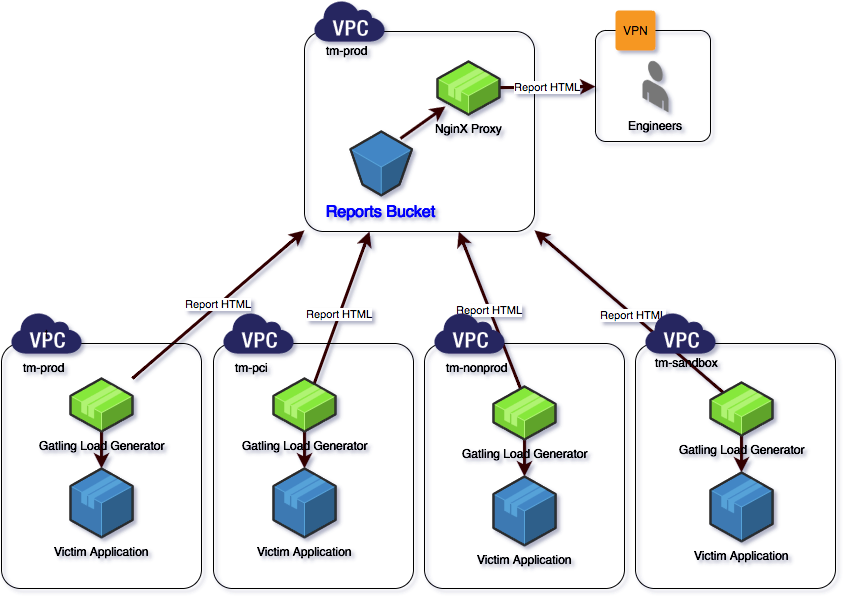

The diagram above was exported from draw.io. Its source (the exported page's mxGraphModel, read from the mxfile embedded in the PNG):
<mxGraphModel dx="950" dy="750" grid="1" gridSize="10" guides="1" tooltips="1" connect="1" arrows="1" fold="1" page="1" pageScale="1" pageWidth="850" pageHeight="1100" background="#ffffff" math="0" shadow="0">
  <root>
    <mxCell id="0" />
    <mxCell id="1" parent="0" />
    <mxCell id="105" value="Report HTML" style="edgeStyle=none;rounded=0;html=1;jettySize=auto;orthogonalLoop=1;strokeColor=#330000;strokeWidth=3;exitX=0.355;exitY=0.34;exitPerimeter=0;" parent="1" source="99" target="39" edge="1">
      <mxGeometry relative="1" as="geometry" />
    </mxCell>
    <mxCell id="65" value="" style="dashed=0;html=1;shape=mxgraph.aws.groups.rrect;fillColor=none;strokeColor=#000000;gradientColor=none;" parent="1" vertex="1">
      <mxGeometry x="645" y="385" width="200" height="245" as="geometry" />
    </mxCell>
    <mxCell id="39" value="" style="dashed=0;html=1;shape=mxgraph.aws.groups.rrect;fillColor=none;strokeColor=#000000;gradientColor=none;" parent="1" vertex="1">
      <mxGeometry x="314" y="73" width="230" height="200" as="geometry" />
    </mxCell>
    <mxCell id="40" value="" style="dashed=0;html=1;shape=mxgraph.aws.groups.virtual_private_cloud_icon;strokeColor=none;fillColor=#282560;gradientColor=none;" parent="1" vertex="1">
      <mxGeometry x="324" y="43" width="70" height="40" as="geometry" />
    </mxCell>
    <mxCell id="41" value="tm-prod" style="text;html=1;resizable=0;autosize=1;align=left;verticalAlign=top;spacingTop=-4;points=[];" parent="1" vertex="1">
      <mxGeometry x="334" y="83" width="60" height="20" as="geometry" />
    </mxCell>
    <mxCell id="49" style="edgeStyle=none;rounded=0;html=1;entryX=0.129;entryY=0.849;entryPerimeter=0;jettySize=auto;orthogonalLoop=1;strokeColor=#330000;strokeWidth=3;" parent="1" target="43" edge="1">
      <mxGeometry relative="1" as="geometry">
        <mxPoint x="410" y="180" as="sourcePoint" />
      </mxGeometry>
    </mxCell>
    <mxCell id="42" value="&lt;font color=&quot;#0000ff&quot; style=&quot;font-size: 16px&quot;&gt;Reports Bucket&lt;/font&gt;" style="verticalLabelPosition=bottom;html=1;verticalAlign=top;strokeWidth=1;dashed=0;shape=mxgraph.aws3d.s3Bucket;fillColor=#4286c5;strokeColor=#57A2D8;aspect=fixed;" parent="1" vertex="1">
      <mxGeometry x="360" y="173" width="61.5" height="63.800000000000004" as="geometry" />
    </mxCell>
    <mxCell id="55" value="Report HTML" style="edgeStyle=none;rounded=0;html=1;jettySize=auto;orthogonalLoop=1;strokeColor=#330000;strokeWidth=3;" parent="1" source="43" target="52" edge="1">
      <mxGeometry relative="1" as="geometry" />
    </mxCell>
    <mxCell id="43" value="NginX Proxy" style="verticalLabelPosition=bottom;html=1;verticalAlign=top;strokeWidth=1;dashed=0;shape=mxgraph.aws3d.application2;fillColor=#86E83A;strokeColor=#B0F373;aspect=fixed;" parent="1" vertex="1">
      <mxGeometry x="447" y="103" width="62" height="53" as="geometry" />
    </mxCell>
    <mxCell id="52" value="" style="dashed=0;html=1;shape=mxgraph.aws.groups.rrect;fillColor=none;strokeColor=#000000;gradientColor=none;" parent="1" vertex="1">
      <mxGeometry x="605" y="72" width="115" height="111" as="geometry" />
    </mxCell>
    <mxCell id="53" value="VPN" style="dashed=0;html=1;shape=mxgraph.aws.groups.rrect;strokeColor=none;fillColor=#F69721;gradientColor=none;" parent="1" vertex="1">
      <mxGeometry x="625" y="52" width="40" height="40" as="geometry" />
    </mxCell>
    <mxCell id="54" value="Engineers" style="verticalLabelPosition=bottom;html=1;verticalAlign=top;strokeWidth=1;dashed=0;shape=mxgraph.aws3d.end_user;strokeColor=none;fillColor=#777777;aspect=fixed;" parent="1" vertex="1">
      <mxGeometry x="652" y="102" width="26" height="52" as="geometry" />
    </mxCell>
    <mxCell id="102" value="Report HTML" style="edgeStyle=none;rounded=0;html=1;jettySize=auto;orthogonalLoop=1;strokeColor=#330000;strokeWidth=3;" parent="1" source="86" target="39" edge="1">
      <mxGeometry relative="1" as="geometry" />
    </mxCell>
    <mxCell id="56" value="" style="dashed=0;html=1;shape=mxgraph.aws.groups.rrect;fillColor=none;strokeColor=#000000;gradientColor=none;" parent="1" vertex="1">
      <mxGeometry x="11" y="385" width="200" height="245" as="geometry" />
    </mxCell>
    <mxCell id="57" value="t" style="dashed=0;html=1;shape=mxgraph.aws.groups.virtual_private_cloud_icon;strokeColor=none;fillColor=#282560;gradientColor=none;" parent="1" vertex="1">
      <mxGeometry x="21" y="355" width="70" height="40" as="geometry" />
    </mxCell>
    <mxCell id="103" value="Report HTML" style="edgeStyle=none;rounded=0;html=1;entryX=0.283;entryY=1;entryPerimeter=0;jettySize=auto;orthogonalLoop=1;strokeColor=#330000;strokeWidth=3;exitX=0.581;exitY=0.34;exitPerimeter=0;" parent="1" source="92" target="39" edge="1">
      <mxGeometry relative="1" as="geometry" />
    </mxCell>
    <mxCell id="61" value="" style="dashed=0;html=1;shape=mxgraph.aws.groups.rrect;fillColor=none;strokeColor=#000000;gradientColor=none;" parent="1" vertex="1">
      <mxGeometry x="223" y="385" width="200" height="245" as="geometry" />
    </mxCell>
    <mxCell id="62" value="" style="dashed=0;html=1;shape=mxgraph.aws.groups.virtual_private_cloud_icon;strokeColor=none;fillColor=#282560;gradientColor=none;" parent="1" vertex="1">
      <mxGeometry x="233" y="355" width="70" height="40" as="geometry" />
    </mxCell>
    <mxCell id="104" value="Report HTML" style="edgeStyle=none;rounded=0;html=1;jettySize=auto;orthogonalLoop=1;strokeColor=#330000;strokeWidth=3;exitX=0.435;exitY=0.038;exitPerimeter=0;" parent="1" source="96" target="39" edge="1">
      <mxGeometry relative="1" as="geometry" />
    </mxCell>
    <mxCell id="63" value="" style="dashed=0;html=1;shape=mxgraph.aws.groups.rrect;fillColor=none;strokeColor=#000000;gradientColor=none;" parent="1" vertex="1">
      <mxGeometry x="434" y="385" width="200" height="245" as="geometry" />
    </mxCell>
    <mxCell id="64" value="" style="dashed=0;html=1;shape=mxgraph.aws.groups.virtual_private_cloud_icon;strokeColor=none;fillColor=#282560;gradientColor=none;" parent="1" vertex="1">
      <mxGeometry x="444" y="355" width="70" height="40" as="geometry" />
    </mxCell>
    <mxCell id="66" value="" style="dashed=0;html=1;shape=mxgraph.aws.groups.virtual_private_cloud_icon;strokeColor=none;fillColor=#282560;gradientColor=none;" parent="1" vertex="1">
      <mxGeometry x="655" y="355" width="70" height="40" as="geometry" />
    </mxCell>
    <mxCell id="67" value="tm-prod" style="text;html=1;resizable=0;autosize=1;align=left;verticalAlign=top;spacingTop=-4;points=[];" parent="1" vertex="1">
      <mxGeometry x="31" y="400" width="60" height="20" as="geometry" />
    </mxCell>
    <mxCell id="68" value="tm-pci" style="text;html=1;resizable=0;autosize=1;align=left;verticalAlign=top;spacingTop=-4;points=[];" parent="1" vertex="1">
      <mxGeometry x="243" y="400" width="50" height="20" as="geometry" />
    </mxCell>
    <mxCell id="69" value="tm-nonprod" style="text;html=1;resizable=0;autosize=1;align=left;verticalAlign=top;spacingTop=-4;points=[];" parent="1" vertex="1">
      <mxGeometry x="454" y="400" width="80" height="20" as="geometry" />
    </mxCell>
    <mxCell id="70" value="tm-sandbox" style="text;html=1;resizable=0;autosize=1;align=left;verticalAlign=top;spacingTop=-4;points=[];" parent="1" vertex="1">
      <mxGeometry x="663" y="395" width="80" height="20" as="geometry" />
    </mxCell>
    <mxCell id="88" value="" style="edgeStyle=none;rounded=0;html=1;jettySize=auto;orthogonalLoop=1;strokeColor=#330000;strokeWidth=3;" parent="1" source="86" target="87" edge="1">
      <mxGeometry relative="1" as="geometry" />
    </mxCell>
    <mxCell id="86" value="Gatling Load Generator" style="verticalLabelPosition=bottom;html=1;verticalAlign=top;strokeWidth=1;dashed=0;shape=mxgraph.aws3d.application2;fillColor=#86E83A;strokeColor=#B0F373;aspect=fixed;" parent="1" vertex="1">
      <mxGeometry x="80" y="420" width="62" height="53" as="geometry" />
    </mxCell>
    <mxCell id="87" value="Victim Application" style="verticalLabelPosition=bottom;html=1;verticalAlign=top;strokeWidth=1;dashed=0;shape=mxgraph.aws3d.application;fillColor=#4286c5;strokeColor=#57A2D8;aspect=fixed;" parent="1" vertex="1">
      <mxGeometry x="80" y="510" width="62" height="68.8" as="geometry" />
    </mxCell>
    <mxCell id="95" value="" style="edgeStyle=none;rounded=0;html=1;jettySize=auto;orthogonalLoop=1;strokeColor=#330000;strokeWidth=3;" parent="1" source="92" target="93" edge="1">
      <mxGeometry relative="1" as="geometry" />
    </mxCell>
    <mxCell id="92" value="Gatling Load Generator" style="verticalLabelPosition=bottom;html=1;verticalAlign=top;strokeWidth=1;dashed=0;shape=mxgraph.aws3d.application2;fillColor=#86E83A;strokeColor=#B0F373;aspect=fixed;" parent="1" vertex="1">
      <mxGeometry x="283" y="420" width="62" height="53" as="geometry" />
    </mxCell>
    <mxCell id="93" value="Victim Application" style="verticalLabelPosition=bottom;html=1;verticalAlign=top;strokeWidth=1;dashed=0;shape=mxgraph.aws3d.application;fillColor=#4286c5;strokeColor=#57A2D8;aspect=fixed;" parent="1" vertex="1">
      <mxGeometry x="283" y="510" width="62" height="68.8" as="geometry" />
    </mxCell>
    <mxCell id="98" value="" style="edgeStyle=none;rounded=0;html=1;jettySize=auto;orthogonalLoop=1;strokeColor=#330000;strokeWidth=3;" parent="1" source="96" target="97" edge="1">
      <mxGeometry relative="1" as="geometry" />
    </mxCell>
    <mxCell id="96" value="Gatling Load Generator" style="verticalLabelPosition=bottom;html=1;verticalAlign=top;strokeWidth=1;dashed=0;shape=mxgraph.aws3d.application2;fillColor=#86E83A;strokeColor=#B0F373;aspect=fixed;" parent="1" vertex="1">
      <mxGeometry x="503" y="428" width="62" height="53" as="geometry" />
    </mxCell>
    <mxCell id="97" value="Victim Application" style="verticalLabelPosition=bottom;html=1;verticalAlign=top;strokeWidth=1;dashed=0;shape=mxgraph.aws3d.application;fillColor=#4286c5;strokeColor=#57A2D8;aspect=fixed;" parent="1" vertex="1">
      <mxGeometry x="503" y="518" width="62" height="68.8" as="geometry" />
    </mxCell>
    <mxCell id="101" value="" style="edgeStyle=none;rounded=0;html=1;jettySize=auto;orthogonalLoop=1;strokeColor=#330000;strokeWidth=3;" parent="1" source="99" target="100" edge="1">
      <mxGeometry relative="1" as="geometry" />
    </mxCell>
    <mxCell id="100" value="Victim Application" style="verticalLabelPosition=bottom;html=1;verticalAlign=top;strokeWidth=1;dashed=0;shape=mxgraph.aws3d.application;fillColor=#4286c5;strokeColor=#57A2D8;aspect=fixed;" parent="1" vertex="1">
      <mxGeometry x="720" y="514" width="62" height="68.8" as="geometry" />
    </mxCell>
    <mxCell id="99" value="Gatling Load Generator" style="verticalLabelPosition=bottom;html=1;verticalAlign=top;strokeWidth=1;dashed=0;shape=mxgraph.aws3d.application2;fillColor=#86E83A;strokeColor=#B0F373;aspect=fixed;" parent="1" vertex="1">
      <mxGeometry x="720" y="424" width="62" height="53" as="geometry" />
    </mxCell>
  </root>
</mxGraphModel>